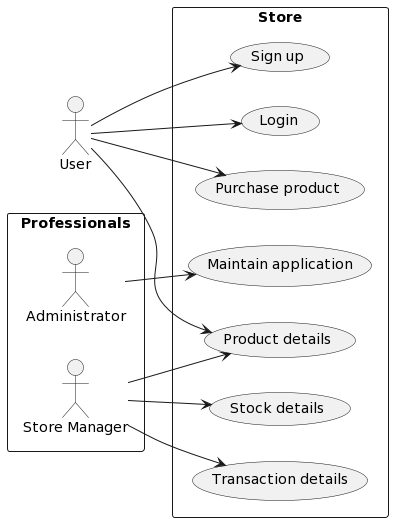

The diagram above was rendered by PlantUML. Its source (embedded in the PNG):
@startuml
left to right direction
actor User as u
rectangle Professionals {
  actor Administrator as a
  actor "Store Manager" as sm
}
rectangle Store {
  usecase "Purchase product " as UC1
  usecase "Product details" as UC2
  usecase "Stock details" as UC3
  usecase "Transaction details" as UC4
  usecase "Maintain application" as UC5
  usecase "Sign up" as UC6
  usecase "Login" as UC7
}
a --> UC5
sm --> UC2
sm --> UC3
sm --> UC4
u --> UC1
u --> UC2
u --> UC6
u --> UC7
@enduml